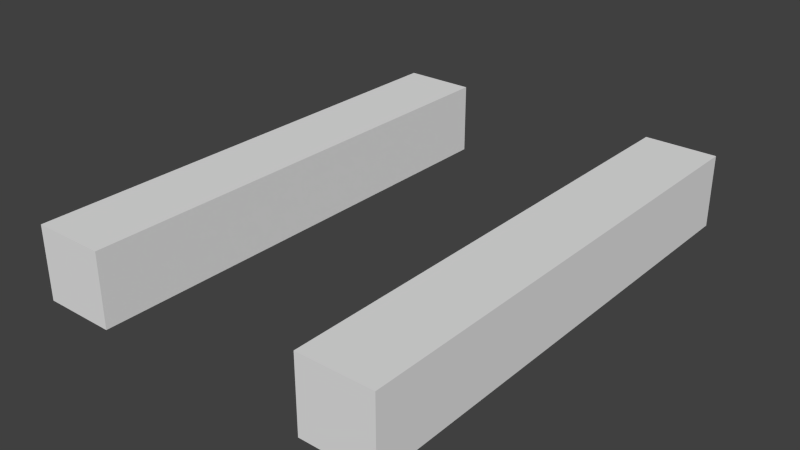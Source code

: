 # Source: rail.blend  (saved by Blender 2.76.0; exported with 4.5.12 LTS)
import bpy
from mathutils import Matrix  # noqa: F401  (used for matrix-valued properties, if any)

bpy.ops.wm.read_factory_settings(use_empty=True)
scene = bpy.context.scene
scene.name = 'Scene'

# ---- collections
col_collection_1 = bpy.data.collections.new('Collection 1'); scene.collection.children.link(col_collection_1)

# ---- world
world_world = bpy.data.worlds.new('World'); scene.world = world_world
world_world.color = (0.05088, 0.05088, 0.05088)
world_world.use_sun_shadow = False
world_world.sun_shadow_jitter_overblur = 0.0
world_world.cycles.sampling_method = 'MANUAL'
world_world.cycles.sample_map_resolution = 256

# ---- meshes
me_cube_001 = bpy.data.meshes.new('Cube.001')
me_cube_001.from_pydata([(-2.0, -1.0, -1.0), (-2.0, -1.0, 1.0), (-2.0, 1.0, -1.0), (-2.0, 1.0, 1.0), (-1.192e-07, -1.0, -1.0), (-1.192e-07, -1.0, 1.0), (-1.192e-07, 1.0, -1.0), (-1.192e-07, 1.0, 1.0), (-9.992, -1.0, -1.0), (-9.992, -1.0, 1.0), (-9.992, 1.0, -1.0), (-9.992, 1.0, 1.0), (-7.992, -1.0, -1.0), (-7.992, -1.0, 1.0), (-7.992, 1.0, -1.0), (-7.992, 1.0, 1.0)], [], [(1, 3, 2, 0), (3, 7, 6, 2), (7, 5, 4, 6), (5, 1, 0, 4), (0, 2, 6, 4), (5, 7, 3, 1), (9, 11, 10, 8), (11, 15, 14, 10), (15, 13, 12, 14), (13, 9, 8, 12), (8, 10, 14, 12), (13, 15, 11, 9)])
me_cube_001.use_remesh_preserve_volume = False
me_cube_001.use_remesh_preserve_attributes = False
me_cube_001.use_mirror_vertex_groups = False
me_cube_001.update()

# ---- objects
ob_cube = bpy.data.objects.new('Cube', me_cube_001)

# ---- transforms, parenting, visibility, modifiers, constraints
ob_cube.location = (1.0, 0.0, 0.0)
ob_cube.scale = (0.15, 1.0, 0.15)
ob_cube.lineart.crease_threshold = 0.0

# ---- collection membership
col_collection_1.objects.link(ob_cube)

# ---- scene / render settings (as saved in the file)
scene.frame_start = 1; scene.frame_end = 250; scene.frame_set(1)
scene.render.engine = 'BLENDER_EEVEE_NEXT'
scene.render.resolution_percentage = 50
scene.render.dither_intensity = 0.0
scene.cycles.use_denoising = False
scene.cycles.samples = 10
scene.cycles.sampling_pattern = 'TABULATED_SOBOL'
scene.cycles.light_sampling_threshold = 0.0
scene.cycles.use_adaptive_sampling = False
scene.cycles.use_light_tree = False
scene.cycles.blur_glossy = 0.0
scene.cycles.pixel_filter_type = 'GAUSSIAN'
scene.cycles.sample_clamp_indirect = 0.0
scene.view_settings.view_transform = 'Standard'
bpy.context.view_layer.update()

# ---- added for rendering (the .blend has no active camera and no usable light): camera, sun
cam_auto = bpy.data.cameras.new('AutoCamera')
cam_auto.lens = 50.0
cam_auto.sensor_width = 36.0
cam_auto.clip_end = 1000.0
ob_auto_camera = bpy.data.objects.new('AutoCamera', cam_auto)
scene.collection.objects.link(ob_auto_camera)
ob_auto_camera.location = (2.57959, -2.79477, 1.86318)
ob_auto_camera.rotation_euler = (1.09748, -7.21219e-08, 0.694738)
scene.camera = ob_auto_camera
light_auto_sun = bpy.data.lights.new('AutoSun', 'SUN')
light_auto_sun.energy = 3.0
light_auto_sun.angle = 0.0523599
ob_auto_sun = bpy.data.objects.new('AutoSun', light_auto_sun)
scene.collection.objects.link(ob_auto_sun)
ob_auto_sun.rotation_euler = (0.872665, 0.174533, 0.523599)
bpy.context.view_layer.update()

